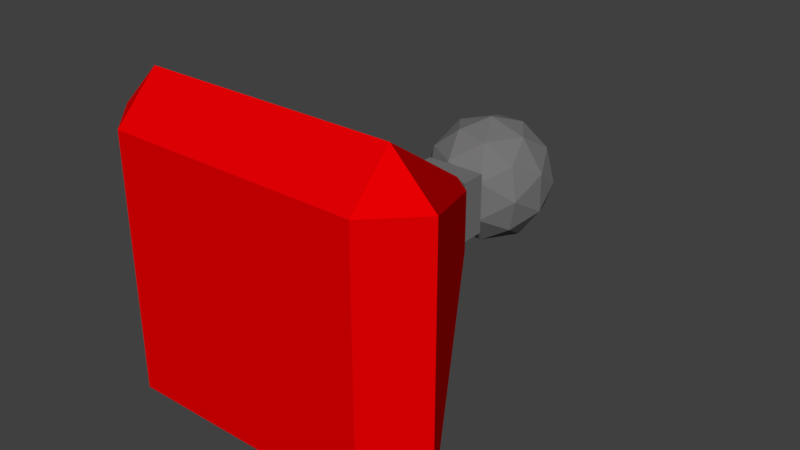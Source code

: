 # Source: potion.blend  (saved by Blender 2.79.0; exported with 4.5.12 LTS)
import bpy
from mathutils import Matrix  # noqa: F401  (used for matrix-valued properties, if any)

bpy.ops.wm.read_factory_settings(use_empty=True)
scene = bpy.context.scene
scene.name = 'Scene'

# ---- collections
col_collection_1 = bpy.data.collections.new('Collection 1'); scene.collection.children.link(col_collection_1)

# ---- materials (node trees are filled in below, after node groups)
mat_transparent = bpy.data.materials.new('Transparent')
mat_transparent.alpha_threshold = 0.0
mat_transparent.use_transparent_shadow = False
mat_transparent.diffuse_color = (0.8, 0.0, 0.0009347, 1.0)
mat_transparent.roughness = 0.5
mat_bouchon = bpy.data.materials.new('Bouchon')
mat_bouchon.alpha_threshold = 0.0
mat_bouchon.use_transparent_shadow = False
mat_bouchon.diffuse_color = (0.1788, 0.1788, 0.1788, 1.0)
mat_bouchon.roughness = 0.5
mat_white = bpy.data.materials.new('White')
mat_white.alpha_threshold = 0.0
mat_white.use_transparent_shadow = False
mat_white.roughness = 0.5

# ---- material node trees

# ---- world
world_world = bpy.data.worlds.new('World'); scene.world = world_world
world_world.color = (0.05088, 0.05088, 0.05088)
world_world.use_sun_shadow = False
world_world.sun_shadow_jitter_overblur = 0.0
world_world.cycles.sampling_method = 'MANUAL'

# ---- meshes
me_icosphere = bpy.data.meshes.new('Icosphere')
me_icosphere.from_pydata([(0.0, 0.808, 0.8544), (0.2781, 1.02, 1.056), (-0.1062, 1.02, 1.181), (-0.3437, 1.02, 0.8544), (-0.1062, 1.02, 0.5275), (0.2781, 1.02, 0.6524), (0.1062, 1.364, 1.181), (-0.2781, 1.364, 1.056), (-0.2781, 1.364, 0.6524), (0.1062, 1.364, 0.5275), (0.3437, 1.364, 0.8544), (0.0, 1.577, 0.8544), (-0.06243, 0.8654, 1.047), (0.1634, 0.8654, 0.9732), (0.101, 0.9903, 1.165), (0.3269, 0.9903, 0.8544), (0.1634, 0.8654, 0.7357), (-0.202, 0.8654, 0.8544), (-0.2645, 0.9903, 1.047), (-0.06243, 0.8654, 0.6623), (-0.2645, 0.9903, 0.6623), (0.101, 0.9903, 0.5435), (0.3655, 1.192, 0.9732), (0.3655, 1.192, 0.7357), (0.0, 1.192, 1.239), (0.2259, 1.192, 1.165), (-0.3655, 1.192, 0.9732), (-0.2259, 1.192, 1.165), (-0.2259, 1.192, 0.5435), (-0.3655, 1.192, 0.7357), (0.2259, 1.192, 0.5435), (0.0, 1.192, 0.4701), (0.2645, 1.394, 1.047), (-0.101, 1.394, 1.165), (-0.3269, 1.394, 0.8544), (-0.101, 1.394, 0.5435), (0.2645, 1.394, 0.6623), (0.06243, 1.519, 1.047), (0.202, 1.519, 0.8544), (-0.1634, 1.519, 0.9732), (-0.1634, 1.519, 0.7357), (0.06243, 1.519, 0.6623), (-1.003, -0.6009, 1.601), (-0.7469, -0.6009, 1.858), (-0.7469, -0.8572, 1.601), (0.7469, -0.6009, 1.858), (1.003, -0.6009, 1.601), (0.7469, -0.8572, 1.601), (-1.003, -0.6009, 0.1075), (-0.7469, -0.8572, 0.1075), (-0.7469, -0.6009, -0.1488), (1.003, -0.6009, 0.1075), (0.7469, -0.6009, -0.1488), (0.7469, -0.8572, 0.1075), (-0.2498, 0.6242, 1.04), (-0.186, 0.6242, 1.104), (0.186, 0.6242, 1.104), (0.2498, 0.6242, 1.04), (-0.2498, 0.6242, 0.6684), (-0.186, 0.6242, 0.6046), (0.2498, 0.6242, 0.6684), (0.186, 0.6242, 0.6046), (-1.0, -0.599, 1.599), (-0.7446, -0.599, 1.854), (-0.7446, -0.8544, 1.599), (0.7446, -0.599, 1.854), (1.0, -0.599, 1.599), (0.7446, -0.8544, 1.599), (-1.0, -0.599, 0.1098), (-0.7446, -0.8544, 0.1098), (-0.7446, -0.599, -0.1456), (1.0, -0.599, 0.1098), (0.7446, -0.599, -0.1456), (0.7446, -0.8544, 0.1098), (-0.249, 0.6222, 1.04), (-0.1854, 0.6858, 1.04), (-0.1854, 0.6222, 1.103), (0.1854, 0.6222, 1.103), (0.1854, 0.6858, 1.04), (0.249, 0.6222, 1.04), (-0.249, 0.6222, 0.669), (-0.1854, 0.6222, 0.6054), (-0.1854, 0.6858, 0.669), (0.249, 0.6222, 0.669), (0.1854, 0.6858, 0.669), (0.1854, 0.6222, 0.6054), (-0.1854, 0.8544, 0.669), (-0.1854, 0.8544, 1.04), (0.1854, 0.8544, 1.04), (0.1854, 0.8544, 0.669)], [], [(0, 13, 12), (1, 13, 15), (0, 12, 17), (0, 17, 19), (0, 19, 16), (1, 15, 22), (2, 14, 24), (3, 18, 26), (4, 20, 28), (5, 21, 30), (1, 22, 25), (2, 24, 27), (3, 26, 29), (4, 28, 31), (5, 30, 23), (6, 32, 37), (7, 33, 39), (8, 34, 40), (9, 35, 41), (10, 36, 38), (38, 41, 11), (38, 36, 41), (36, 9, 41), (41, 40, 11), (41, 35, 40), (35, 8, 40), (40, 39, 11), (40, 34, 39), (34, 7, 39), (39, 37, 11), (39, 33, 37), (33, 6, 37), (37, 38, 11), (37, 32, 38), (32, 10, 38), (23, 36, 10), (23, 30, 36), (30, 9, 36), (31, 35, 9), (31, 28, 35), (28, 8, 35), (29, 34, 8), (29, 26, 34), (26, 7, 34), (27, 33, 7), (27, 24, 33), (24, 6, 33), (25, 32, 6), (25, 22, 32), (22, 10, 32), (30, 31, 9), (30, 21, 31), (21, 4, 31), (28, 29, 8), (28, 20, 29), (20, 3, 29), (26, 27, 7), (26, 18, 27), (18, 2, 27), (24, 25, 6), (24, 14, 25), (14, 1, 25), (22, 23, 10), (22, 15, 23), (15, 5, 23), (16, 21, 5), (16, 19, 21), (19, 4, 21), (19, 20, 4), (19, 17, 20), (17, 3, 20), (17, 18, 3), (17, 12, 18), (12, 2, 18), (15, 16, 5), (15, 13, 16), (13, 0, 16), (12, 14, 2), (12, 13, 14), (13, 1, 14), (45, 56, 55, 43), (50, 59, 61, 52), (44, 49, 53, 47), (51, 60, 57, 46), (42, 44, 43), (45, 47, 46), (48, 50, 49), (51, 53, 52), (48, 49, 44, 42), (43, 44, 47, 45), (46, 47, 53, 51), (52, 53, 49, 50), (45, 46, 57, 56), (61, 60, 51, 52), (50, 48, 58, 59), (55, 54, 42, 43), (42, 54, 58, 48), (65, 77, 76, 63), (70, 81, 85, 72), (64, 69, 73, 67), (78, 88, 87, 75), (71, 83, 79, 66), (62, 64, 63), (65, 67, 66), (68, 70, 69), (71, 73, 72), (74, 76, 75), (77, 79, 78), (80, 82, 81), (83, 85, 84), (68, 69, 64, 62), (63, 64, 67, 65), (66, 67, 73, 71), (72, 73, 69, 70), (82, 80, 74, 75), (75, 76, 77, 78), (78, 79, 83, 84), (84, 85, 81, 82), (65, 66, 79, 77), (85, 83, 71, 72), (70, 68, 80, 81), (76, 74, 62, 63), (62, 74, 80, 68), (87, 88, 89, 86), (75, 87, 86, 82), (82, 86, 89, 84), (84, 89, 88, 78)])
me_icosphere.polygons.foreach_set('material_index', [1, 1, 1, 1, 1, 1, 1, 1, 1, 1, 1, 1, 1, 1, 1, 1, 1, 1, 1, 1, 1, 1, 1, 1, 1, 1, 1, 1, 1, 1, 1, 1, 1, 1, 1, 1, 1, 1, 1, 1, 1, 1, 1, 1, 1, 1, 1, 1, 1, 1, 1, 1, 1, 1, 1, 1, 1, 1, 1, 1, 1, 1, 1, 1, 1, 1, 1, 1, 1, 1, 1, 1, 1, 1, 1, 1, 1, 1, 1, 1, 0, 0, 0, 0, 0, 0, 0, 0, 0, 0, 0, 0, 0, 0, 0, 0, 0, 1, 1, 1, 1, 1, 1, 1, 1, 1, 1, 1, 1, 1, 1, 1, 1, 1, 1, 1, 1, 1, 1, 1, 1, 1, 1, 1, 1, 1, 1])
me_icosphere.materials.append(mat_transparent)
me_icosphere.materials.append(mat_bouchon)
me_icosphere.materials.append(mat_white)
me_icosphere.use_remesh_preserve_volume = False
me_icosphere.use_remesh_preserve_attributes = False
me_icosphere.use_mirror_vertex_groups = False
me_icosphere.update()

# ---- objects
ob_red_pot = bpy.data.objects.new('Red pot', me_icosphere)

# ---- transforms, parenting, visibility, modifiers, constraints
ob_red_pot.location = (0.0, 0.0, 0.0)
ob_red_pot.lineart.crease_threshold = 0.0

# ---- collection membership
col_collection_1.objects.link(ob_red_pot)

# ---- scene / render settings (as saved in the file)
scene.frame_start = 1; scene.frame_end = 250; scene.frame_set(1)
scene.render.engine = 'BLENDER_EEVEE_NEXT'
scene.render.resolution_percentage = 50
scene.render.dither_intensity = 0.0
scene.cycles.use_denoising = False
scene.cycles.samples = 128
scene.cycles.sampling_pattern = 'TABULATED_SOBOL'
scene.cycles.use_adaptive_sampling = False
scene.cycles.use_light_tree = False
scene.cycles.blur_glossy = 0.0
scene.cycles.sample_clamp_indirect = 0.0
scene.view_settings.view_transform = 'Standard'
bpy.context.view_layer.update()

# ---- added for rendering (the .blend has no active camera and no usable light): camera, sun
cam_auto = bpy.data.cameras.new('AutoCamera')
cam_auto.lens = 50.0
cam_auto.sensor_width = 36.0
cam_auto.clip_end = 1000.0
ob_auto_camera = bpy.data.objects.new('AutoCamera', cam_auto)
scene.collection.objects.link(ob_auto_camera)
ob_auto_camera.location = (3.45875, -3.79077, 3.62141)
ob_auto_camera.rotation_euler = (1.09748, -7.21219e-08, 0.694738)
scene.camera = ob_auto_camera
light_auto_sun = bpy.data.lights.new('AutoSun', 'SUN')
light_auto_sun.energy = 3.0
light_auto_sun.angle = 0.0523599
ob_auto_sun = bpy.data.objects.new('AutoSun', light_auto_sun)
scene.collection.objects.link(ob_auto_sun)
ob_auto_sun.rotation_euler = (0.872665, 0.174533, 0.523599)
bpy.context.view_layer.update()
